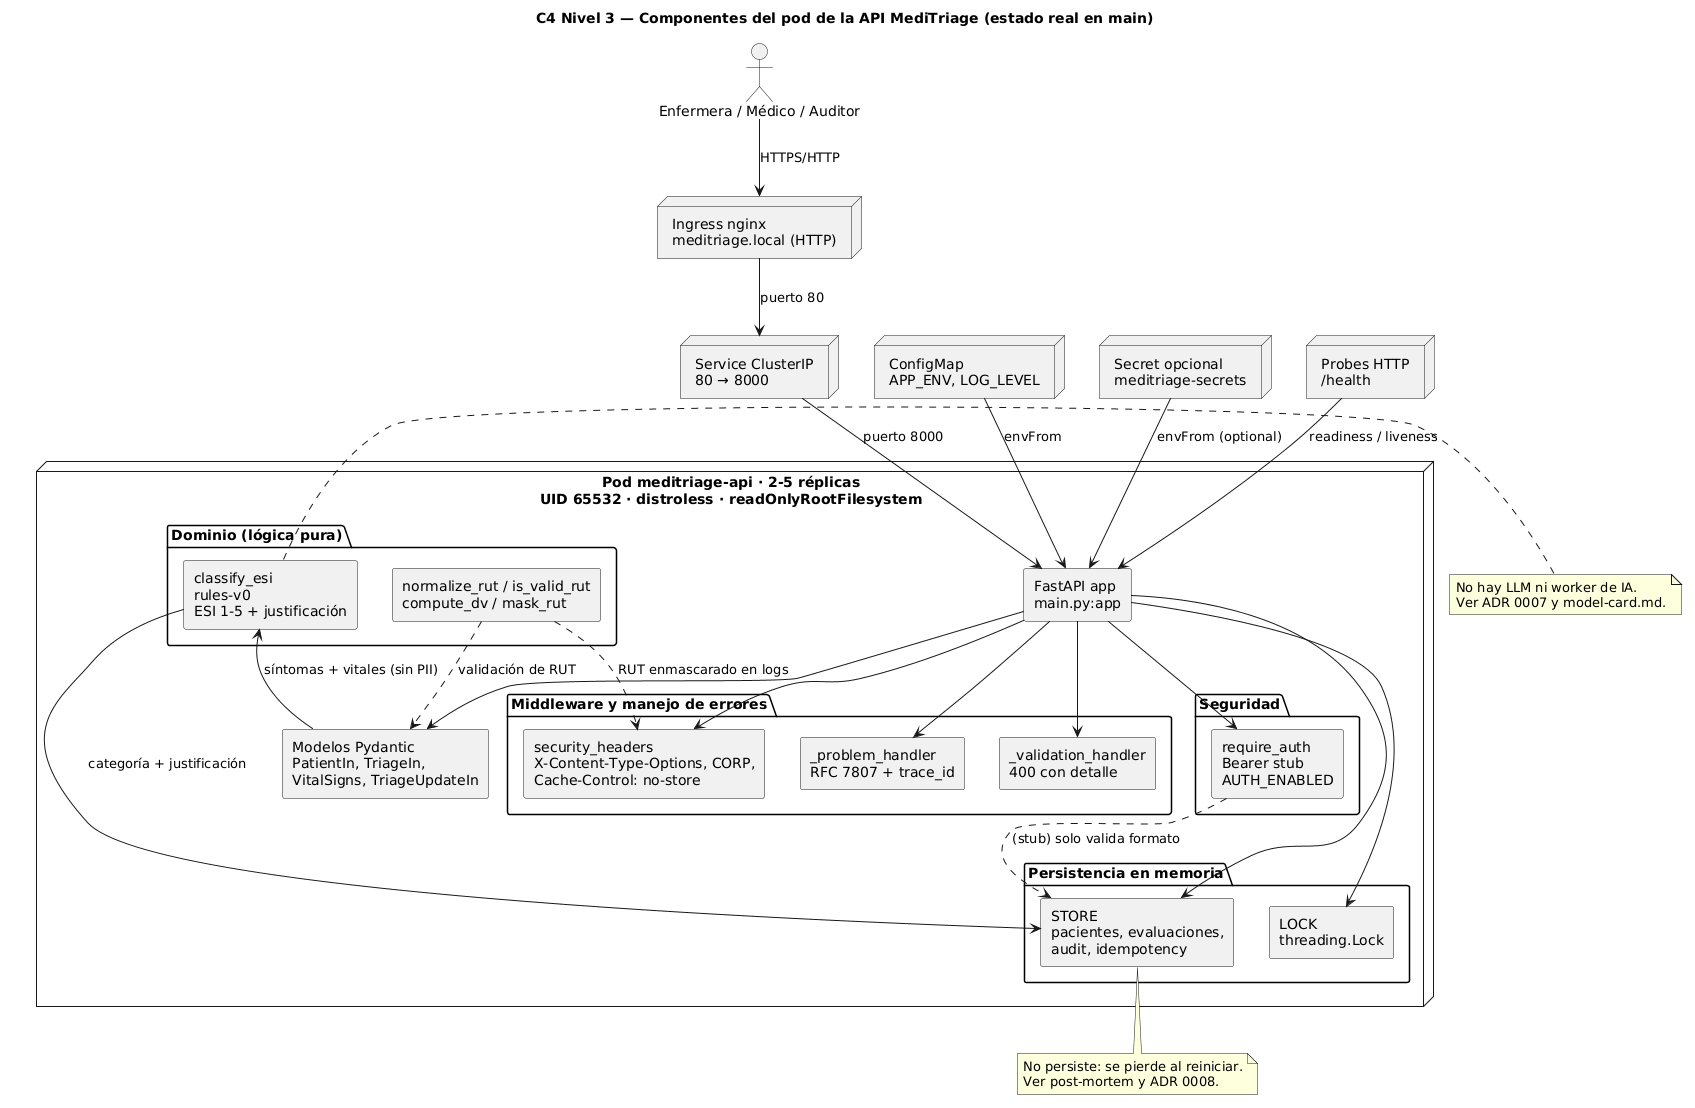

The diagram above was rendered by PlantUML. Its source (embedded in the PNG):
@startuml
title C4 Nivel 3 — Componentes del pod de la API MediTriage (estado real en main)

skinparam componentStyle rectangle
skinparam shadowing false

actor "Enfermera / Médico / Auditor" as User
node "Ingress nginx\nmeditriage.local (HTTP)" as Ingress
node "Service ClusterIP\n80 → 8000" as Service

node "Pod meditriage-api · 2-5 réplicas\nUID 65532 · distroless · readOnlyRootFilesystem" as Pod {

  [FastAPI app\nmain.py:app] as App

  package "Middleware y manejo de errores" {
    [security_headers\nX-Content-Type-Options, CORP,\nCache-Control: no-store] as Headers
    [_problem_handler\nRFC 7807 + trace_id] as ProblemH
    [_validation_handler\n400 con detalle] as ValidH
  }

  package "Seguridad" {
    [require_auth\nBearer stub\nAUTH_ENABLED] as Auth
  }

  package "Dominio (lógica pura)" {
    [classify_esi\nrules-v0\nESI 1-5 + justificación] as Rules
    [normalize_rut / is_valid_rut\ncompute_dv / mask_rut] as Rut
  }

  package "Persistencia en memoria" {
    [STORE\npacientes, evaluaciones,\naudit, idempotency] as Store
    [LOCK\nthreading.Lock] as Lock
  }

  [Modelos Pydantic\nPatientIn, TriageIn,\nVitalSigns, TriageUpdateIn] as Models
}

node "ConfigMap\nAPP_ENV, LOG_LEVEL" as Cfg
node "Secret opcional\nmeditriage-secrets" as Sec
node "Probes HTTP\n/health" as Probe

User --> Ingress : HTTPS/HTTP
Ingress --> Service : puerto 80
Service --> App : puerto 8000
App --> Headers
App --> ProblemH
App --> ValidH
App --> Auth
App --> Models
App --> Store
App --> Lock
Auth ..> Store : (stub) solo valida formato
Models --> Rules : síntomas + vitales (sin PII)
Rules --> Store : categoría + justificación
Rut ..> Models : validación de RUT
Rut ..> Headers : RUT enmascarado en logs
Cfg --> App : envFrom
Sec --> App : envFrom (optional)
Probe --> App : readiness / liveness

note right of Rules
  No hay LLM ni worker de IA.
  Ver ADR 0007 y model-card.md.
end note

note bottom of Store
  No persiste: se pierde al reiniciar.
  Ver post-mortem y ADR 0008.
end note
@enduml